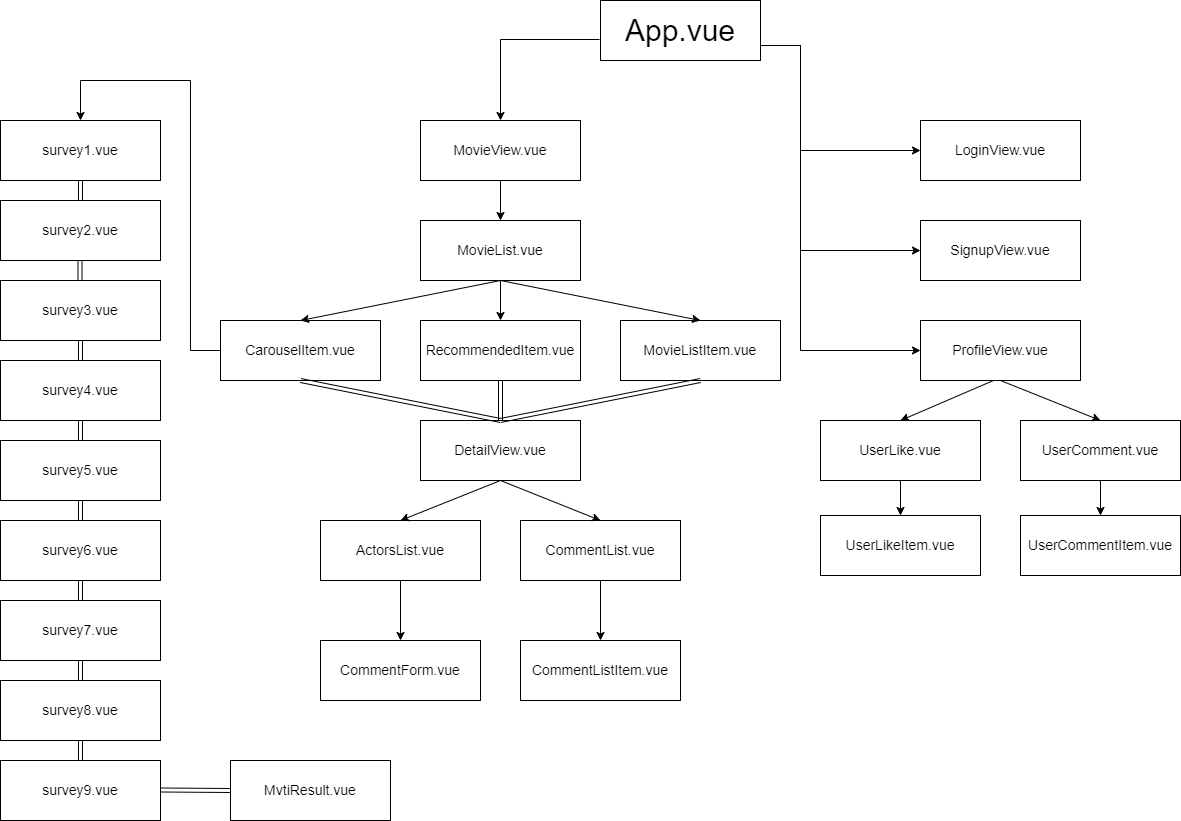

The diagram above was exported from draw.io. Its source (the exported page's mxGraphModel, read from the mxfile embedded in the PNG):
<mxGraphModel dx="1662" dy="729" grid="1" gridSize="10" guides="1" tooltips="1" connect="1" arrows="1" fold="1" page="1" pageScale="1" pageWidth="827" pageHeight="1169" math="0" shadow="0">
  <root>
    <mxCell id="0" />
    <mxCell id="1" parent="0" />
    <mxCell id="agj3k8-lh5VMDjY3fiG_-2" value="&lt;font style=&quot;font-size: 30px;&quot;&gt;App.vue&lt;/font&gt;" style="rounded=0;whiteSpace=wrap;html=1;" parent="1" vertex="1">
      <mxGeometry x="840" y="40" width="160" height="60" as="geometry" />
    </mxCell>
    <mxCell id="agj3k8-lh5VMDjY3fiG_-3" value="&lt;font style=&quot;font-size: 14px;&quot;&gt;MovieView.vue&lt;/font&gt;" style="rounded=0;whiteSpace=wrap;html=1;" parent="1" vertex="1">
      <mxGeometry x="660" y="160" width="160" height="60" as="geometry" />
    </mxCell>
    <mxCell id="agj3k8-lh5VMDjY3fiG_-5" value="&lt;font style=&quot;font-size: 14px;&quot;&gt;MovieListItem.vue&lt;/font&gt;" style="rounded=0;whiteSpace=wrap;html=1;" parent="1" vertex="1">
      <mxGeometry x="860" y="360" width="160" height="60" as="geometry" />
    </mxCell>
    <mxCell id="agj3k8-lh5VMDjY3fiG_-6" value="&lt;font style=&quot;font-size: 14px;&quot;&gt;MovieList.vue&lt;/font&gt;" style="rounded=0;whiteSpace=wrap;html=1;" parent="1" vertex="1">
      <mxGeometry x="660" y="260" width="160" height="60" as="geometry" />
    </mxCell>
    <mxCell id="agj3k8-lh5VMDjY3fiG_-7" value="&lt;font style=&quot;font-size: 14px;&quot;&gt;DetailView.vue&lt;/font&gt;" style="rounded=0;whiteSpace=wrap;html=1;" parent="1" vertex="1">
      <mxGeometry x="660" y="460" width="160" height="60" as="geometry" />
    </mxCell>
    <mxCell id="agj3k8-lh5VMDjY3fiG_-8" value="&lt;font style=&quot;font-size: 14px;&quot;&gt;RecommendedItem.vue&lt;/font&gt;" style="rounded=0;whiteSpace=wrap;html=1;" parent="1" vertex="1">
      <mxGeometry x="660" y="360" width="160" height="60" as="geometry" />
    </mxCell>
    <mxCell id="tvPGeqEusmPrZ9ocUPdW-45" style="edgeStyle=orthogonalEdgeStyle;rounded=0;orthogonalLoop=1;jettySize=auto;html=1;exitX=0;exitY=0.5;exitDx=0;exitDy=0;entryX=0.5;entryY=0;entryDx=0;entryDy=0;" parent="1" source="agj3k8-lh5VMDjY3fiG_-9" target="tvPGeqEusmPrZ9ocUPdW-1" edge="1">
      <mxGeometry relative="1" as="geometry">
        <Array as="points">
          <mxPoint x="430" y="390" />
          <mxPoint x="430" y="120" />
          <mxPoint x="320" y="120" />
        </Array>
      </mxGeometry>
    </mxCell>
    <mxCell id="agj3k8-lh5VMDjY3fiG_-9" value="&lt;font style=&quot;font-size: 14px;&quot;&gt;CarouselItem.vue&lt;/font&gt;" style="rounded=0;whiteSpace=wrap;html=1;" parent="1" vertex="1">
      <mxGeometry x="460" y="360" width="160" height="60" as="geometry" />
    </mxCell>
    <mxCell id="agj3k8-lh5VMDjY3fiG_-11" value="&lt;font style=&quot;font-size: 14px;&quot;&gt;CommentList.vue&lt;/font&gt;" style="rounded=0;whiteSpace=wrap;html=1;" parent="1" vertex="1">
      <mxGeometry x="760" y="560" width="160" height="60" as="geometry" />
    </mxCell>
    <mxCell id="agj3k8-lh5VMDjY3fiG_-13" value="&lt;font style=&quot;font-size: 14px;&quot;&gt;ActorsList.vue&lt;/font&gt;" style="rounded=0;whiteSpace=wrap;html=1;" parent="1" vertex="1">
      <mxGeometry x="560" y="560" width="160" height="60" as="geometry" />
    </mxCell>
    <mxCell id="agj3k8-lh5VMDjY3fiG_-14" value="&lt;span style=&quot;font-size: 14px;&quot;&gt;CommentListItem.vue&lt;/span&gt;" style="rounded=0;whiteSpace=wrap;html=1;" parent="1" vertex="1">
      <mxGeometry x="760" y="680" width="160" height="60" as="geometry" />
    </mxCell>
    <mxCell id="agj3k8-lh5VMDjY3fiG_-16" value="&lt;font style=&quot;font-size: 14px;&quot;&gt;CommentForm.vue&lt;/font&gt;" style="rounded=0;whiteSpace=wrap;html=1;" parent="1" vertex="1">
      <mxGeometry x="560" y="680" width="160" height="60" as="geometry" />
    </mxCell>
    <mxCell id="agj3k8-lh5VMDjY3fiG_-17" value="&lt;font style=&quot;font-size: 14px;&quot;&gt;ProfileView.vue&lt;/font&gt;" style="rounded=0;whiteSpace=wrap;html=1;" parent="1" vertex="1">
      <mxGeometry x="1160" y="360" width="160" height="60" as="geometry" />
    </mxCell>
    <mxCell id="agj3k8-lh5VMDjY3fiG_-18" value="&lt;font style=&quot;font-size: 14px;&quot;&gt;LoginView.vue&lt;/font&gt;" style="rounded=0;whiteSpace=wrap;html=1;" parent="1" vertex="1">
      <mxGeometry x="1160" y="160" width="160" height="60" as="geometry" />
    </mxCell>
    <mxCell id="agj3k8-lh5VMDjY3fiG_-19" value="&lt;font style=&quot;font-size: 14px;&quot;&gt;SignupView.vue&lt;/font&gt;" style="rounded=0;whiteSpace=wrap;html=1;" parent="1" vertex="1">
      <mxGeometry x="1160" y="260" width="160" height="60" as="geometry" />
    </mxCell>
    <mxCell id="agj3k8-lh5VMDjY3fiG_-44" style="edgeStyle=orthogonalEdgeStyle;rounded=0;orthogonalLoop=1;jettySize=auto;html=1;exitX=0.5;exitY=1;exitDx=0;exitDy=0;entryX=0.5;entryY=0;entryDx=0;entryDy=0;fontSize=14;" parent="1" source="agj3k8-lh5VMDjY3fiG_-20" target="agj3k8-lh5VMDjY3fiG_-22" edge="1">
      <mxGeometry relative="1" as="geometry" />
    </mxCell>
    <mxCell id="agj3k8-lh5VMDjY3fiG_-20" value="&lt;font style=&quot;font-size: 14px;&quot;&gt;UserComment.vue&lt;/font&gt;" style="rounded=0;whiteSpace=wrap;html=1;" parent="1" vertex="1">
      <mxGeometry x="1260" y="460" width="160" height="60" as="geometry" />
    </mxCell>
    <mxCell id="agj3k8-lh5VMDjY3fiG_-42" style="edgeStyle=orthogonalEdgeStyle;rounded=0;orthogonalLoop=1;jettySize=auto;html=1;exitX=0.5;exitY=1;exitDx=0;exitDy=0;entryX=0.5;entryY=0;entryDx=0;entryDy=0;fontSize=14;" parent="1" source="agj3k8-lh5VMDjY3fiG_-21" target="agj3k8-lh5VMDjY3fiG_-23" edge="1">
      <mxGeometry relative="1" as="geometry" />
    </mxCell>
    <mxCell id="agj3k8-lh5VMDjY3fiG_-21" value="&lt;font style=&quot;font-size: 14px;&quot;&gt;UserLike.vue&lt;/font&gt;" style="rounded=0;whiteSpace=wrap;html=1;" parent="1" vertex="1">
      <mxGeometry x="1060" y="460" width="160" height="60" as="geometry" />
    </mxCell>
    <mxCell id="agj3k8-lh5VMDjY3fiG_-22" value="&lt;font style=&quot;font-size: 14px;&quot;&gt;UserCommentItem.vue&lt;/font&gt;" style="rounded=0;whiteSpace=wrap;html=1;" parent="1" vertex="1">
      <mxGeometry x="1260" y="555" width="160" height="60" as="geometry" />
    </mxCell>
    <mxCell id="agj3k8-lh5VMDjY3fiG_-23" value="&lt;font style=&quot;font-size: 14px;&quot;&gt;UserLikeItem.vue&lt;/font&gt;" style="rounded=0;whiteSpace=wrap;html=1;" parent="1" vertex="1">
      <mxGeometry x="1060" y="555" width="160" height="60" as="geometry" />
    </mxCell>
    <mxCell id="agj3k8-lh5VMDjY3fiG_-24" value="" style="endArrow=classic;html=1;rounded=0;fontSize=14;exitX=-0.006;exitY=0.65;exitDx=0;exitDy=0;exitPerimeter=0;entryX=0.5;entryY=0;entryDx=0;entryDy=0;" parent="1" source="agj3k8-lh5VMDjY3fiG_-2" target="agj3k8-lh5VMDjY3fiG_-3" edge="1">
      <mxGeometry width="50" height="50" relative="1" as="geometry">
        <mxPoint x="720" y="160" as="sourcePoint" />
        <mxPoint x="720" y="160" as="targetPoint" />
        <Array as="points">
          <mxPoint x="740" y="79" />
        </Array>
      </mxGeometry>
    </mxCell>
    <mxCell id="agj3k8-lh5VMDjY3fiG_-25" value="" style="endArrow=classic;html=1;rounded=0;fontSize=14;exitX=0.5;exitY=1;exitDx=0;exitDy=0;entryX=0.5;entryY=0;entryDx=0;entryDy=0;" parent="1" source="agj3k8-lh5VMDjY3fiG_-3" target="agj3k8-lh5VMDjY3fiG_-6" edge="1">
      <mxGeometry width="50" height="50" relative="1" as="geometry">
        <mxPoint x="630" y="230" as="sourcePoint" />
        <mxPoint x="630" y="260" as="targetPoint" />
      </mxGeometry>
    </mxCell>
    <mxCell id="agj3k8-lh5VMDjY3fiG_-26" value="" style="endArrow=classic;html=1;rounded=0;fontSize=14;entryX=0.5;entryY=0;entryDx=0;entryDy=0;exitX=0.5;exitY=1;exitDx=0;exitDy=0;" parent="1" source="agj3k8-lh5VMDjY3fiG_-6" target="agj3k8-lh5VMDjY3fiG_-8" edge="1">
      <mxGeometry width="50" height="50" relative="1" as="geometry">
        <mxPoint x="690" y="370" as="sourcePoint" />
        <mxPoint x="740" y="320" as="targetPoint" />
      </mxGeometry>
    </mxCell>
    <mxCell id="agj3k8-lh5VMDjY3fiG_-27" value="" style="endArrow=classic;html=1;rounded=0;fontSize=14;" parent="1" edge="1">
      <mxGeometry width="50" height="50" relative="1" as="geometry">
        <mxPoint x="740" y="320" as="sourcePoint" />
        <mxPoint x="540" y="360" as="targetPoint" />
      </mxGeometry>
    </mxCell>
    <mxCell id="agj3k8-lh5VMDjY3fiG_-28" value="" style="endArrow=classic;html=1;rounded=0;fontSize=14;" parent="1" edge="1">
      <mxGeometry width="50" height="50" relative="1" as="geometry">
        <mxPoint x="740" y="320" as="sourcePoint" />
        <mxPoint x="940" y="360" as="targetPoint" />
      </mxGeometry>
    </mxCell>
    <mxCell id="agj3k8-lh5VMDjY3fiG_-32" value="" style="endArrow=classic;html=1;rounded=0;fontSize=14;entryX=0.5;entryY=0;entryDx=0;entryDy=0;exitX=0.5;exitY=1;exitDx=0;exitDy=0;" parent="1" source="agj3k8-lh5VMDjY3fiG_-7" target="agj3k8-lh5VMDjY3fiG_-13" edge="1">
      <mxGeometry width="50" height="50" relative="1" as="geometry">
        <mxPoint x="540" y="530" as="sourcePoint" />
        <mxPoint x="590" y="480" as="targetPoint" />
      </mxGeometry>
    </mxCell>
    <mxCell id="agj3k8-lh5VMDjY3fiG_-33" value="" style="endArrow=classic;html=1;rounded=0;fontSize=14;exitX=0.5;exitY=1;exitDx=0;exitDy=0;entryX=0.5;entryY=0;entryDx=0;entryDy=0;" parent="1" source="agj3k8-lh5VMDjY3fiG_-7" target="agj3k8-lh5VMDjY3fiG_-11" edge="1">
      <mxGeometry width="50" height="50" relative="1" as="geometry">
        <mxPoint x="850" y="550" as="sourcePoint" />
        <mxPoint x="900" y="500" as="targetPoint" />
      </mxGeometry>
    </mxCell>
    <mxCell id="agj3k8-lh5VMDjY3fiG_-34" value="" style="endArrow=classic;html=1;rounded=0;fontSize=14;exitX=0.5;exitY=1;exitDx=0;exitDy=0;entryX=0.5;entryY=0;entryDx=0;entryDy=0;" parent="1" source="agj3k8-lh5VMDjY3fiG_-13" target="agj3k8-lh5VMDjY3fiG_-16" edge="1">
      <mxGeometry width="50" height="50" relative="1" as="geometry">
        <mxPoint x="615" y="680" as="sourcePoint" />
        <mxPoint x="665" y="630" as="targetPoint" />
      </mxGeometry>
    </mxCell>
    <mxCell id="agj3k8-lh5VMDjY3fiG_-35" value="" style="endArrow=classic;html=1;rounded=0;fontSize=14;exitX=0.5;exitY=1;exitDx=0;exitDy=0;" parent="1" source="agj3k8-lh5VMDjY3fiG_-11" target="agj3k8-lh5VMDjY3fiG_-14" edge="1">
      <mxGeometry width="50" height="50" relative="1" as="geometry">
        <mxPoint x="840" y="640" as="sourcePoint" />
        <mxPoint x="890" y="590" as="targetPoint" />
      </mxGeometry>
    </mxCell>
    <mxCell id="agj3k8-lh5VMDjY3fiG_-36" value="" style="endArrow=classic;html=1;rounded=0;fontSize=14;exitX=1;exitY=0.75;exitDx=0;exitDy=0;entryX=0;entryY=0.5;entryDx=0;entryDy=0;" parent="1" source="agj3k8-lh5VMDjY3fiG_-2" target="agj3k8-lh5VMDjY3fiG_-18" edge="1">
      <mxGeometry width="50" height="50" relative="1" as="geometry">
        <mxPoint x="950" y="95" as="sourcePoint" />
        <mxPoint x="1000" y="45" as="targetPoint" />
        <Array as="points">
          <mxPoint x="1040" y="85" />
          <mxPoint x="1040" y="190" />
        </Array>
      </mxGeometry>
    </mxCell>
    <mxCell id="agj3k8-lh5VMDjY3fiG_-37" value="" style="endArrow=classic;html=1;rounded=0;fontSize=14;exitX=1;exitY=0.75;exitDx=0;exitDy=0;entryX=0;entryY=0.5;entryDx=0;entryDy=0;" parent="1" source="agj3k8-lh5VMDjY3fiG_-2" target="agj3k8-lh5VMDjY3fiG_-19" edge="1">
      <mxGeometry width="50" height="50" relative="1" as="geometry">
        <mxPoint x="1050" y="440" as="sourcePoint" />
        <mxPoint x="1100" y="390" as="targetPoint" />
        <Array as="points">
          <mxPoint x="1040" y="85" />
          <mxPoint x="1040" y="290" />
        </Array>
      </mxGeometry>
    </mxCell>
    <mxCell id="agj3k8-lh5VMDjY3fiG_-38" value="" style="endArrow=classic;html=1;rounded=0;fontSize=14;entryX=0;entryY=0.5;entryDx=0;entryDy=0;exitX=1;exitY=0.75;exitDx=0;exitDy=0;" parent="1" source="agj3k8-lh5VMDjY3fiG_-2" target="agj3k8-lh5VMDjY3fiG_-17" edge="1">
      <mxGeometry width="50" height="50" relative="1" as="geometry">
        <mxPoint x="1050" y="440" as="sourcePoint" />
        <mxPoint x="1100" y="390" as="targetPoint" />
        <Array as="points">
          <mxPoint x="1040" y="85" />
          <mxPoint x="1040" y="390" />
        </Array>
      </mxGeometry>
    </mxCell>
    <mxCell id="agj3k8-lh5VMDjY3fiG_-39" value="" style="endArrow=classic;html=1;rounded=0;fontSize=14;exitX=0.456;exitY=1;exitDx=0;exitDy=0;exitPerimeter=0;entryX=0.5;entryY=0;entryDx=0;entryDy=0;" parent="1" source="agj3k8-lh5VMDjY3fiG_-17" target="agj3k8-lh5VMDjY3fiG_-21" edge="1">
      <mxGeometry width="50" height="50" relative="1" as="geometry">
        <mxPoint x="1050" y="440" as="sourcePoint" />
        <mxPoint x="1040" y="520" as="targetPoint" />
      </mxGeometry>
    </mxCell>
    <mxCell id="agj3k8-lh5VMDjY3fiG_-40" value="" style="endArrow=classic;html=1;rounded=0;fontSize=14;exitX=0.5;exitY=1;exitDx=0;exitDy=0;entryX=0.5;entryY=0;entryDx=0;entryDy=0;" parent="1" source="agj3k8-lh5VMDjY3fiG_-17" target="agj3k8-lh5VMDjY3fiG_-20" edge="1">
      <mxGeometry width="50" height="50" relative="1" as="geometry">
        <mxPoint x="1335" y="460" as="sourcePoint" />
        <mxPoint x="1385" y="410" as="targetPoint" />
      </mxGeometry>
    </mxCell>
    <mxCell id="agj3k8-lh5VMDjY3fiG_-45" value="" style="shape=link;html=1;rounded=0;fontSize=14;entryX=0.5;entryY=1;entryDx=0;entryDy=0;exitX=0.5;exitY=0;exitDx=0;exitDy=0;" parent="1" source="agj3k8-lh5VMDjY3fiG_-7" target="agj3k8-lh5VMDjY3fiG_-5" edge="1">
      <mxGeometry width="100" relative="1" as="geometry">
        <mxPoint x="830" y="440" as="sourcePoint" />
        <mxPoint x="930" y="440" as="targetPoint" />
      </mxGeometry>
    </mxCell>
    <mxCell id="agj3k8-lh5VMDjY3fiG_-46" value="" style="shape=link;html=1;rounded=0;fontSize=14;exitX=0.5;exitY=1;exitDx=0;exitDy=0;entryX=0.5;entryY=0;entryDx=0;entryDy=0;" parent="1" source="agj3k8-lh5VMDjY3fiG_-8" target="agj3k8-lh5VMDjY3fiG_-7" edge="1">
      <mxGeometry width="100" relative="1" as="geometry">
        <mxPoint x="810" y="420" as="sourcePoint" />
        <mxPoint x="910" y="420" as="targetPoint" />
      </mxGeometry>
    </mxCell>
    <mxCell id="agj3k8-lh5VMDjY3fiG_-49" value="" style="shape=link;html=1;rounded=0;fontSize=14;exitX=0.5;exitY=1;exitDx=0;exitDy=0;entryX=0.5;entryY=0;entryDx=0;entryDy=0;" parent="1" source="agj3k8-lh5VMDjY3fiG_-9" target="agj3k8-lh5VMDjY3fiG_-7" edge="1">
      <mxGeometry width="100" relative="1" as="geometry">
        <mxPoint x="620" y="420" as="sourcePoint" />
        <mxPoint x="720" y="420" as="targetPoint" />
      </mxGeometry>
    </mxCell>
    <mxCell id="tvPGeqEusmPrZ9ocUPdW-1" value="&lt;font style=&quot;font-size: 14px;&quot;&gt;survey1.vue&lt;/font&gt;" style="rounded=0;whiteSpace=wrap;html=1;" parent="1" vertex="1">
      <mxGeometry x="240" y="160" width="160" height="60" as="geometry" />
    </mxCell>
    <mxCell id="tvPGeqEusmPrZ9ocUPdW-2" value="&lt;font style=&quot;font-size: 14px;&quot;&gt;survey2.vue&lt;/font&gt;" style="rounded=0;whiteSpace=wrap;html=1;" parent="1" vertex="1">
      <mxGeometry x="240" y="240" width="160" height="60" as="geometry" />
    </mxCell>
    <mxCell id="tvPGeqEusmPrZ9ocUPdW-4" value="&lt;font style=&quot;font-size: 14px;&quot;&gt;survey3.vue&lt;/font&gt;" style="rounded=0;whiteSpace=wrap;html=1;" parent="1" vertex="1">
      <mxGeometry x="240" y="320" width="160" height="60" as="geometry" />
    </mxCell>
    <mxCell id="tvPGeqEusmPrZ9ocUPdW-6" value="&lt;font style=&quot;font-size: 14px;&quot;&gt;survey4.vue&lt;/font&gt;" style="rounded=0;whiteSpace=wrap;html=1;" parent="1" vertex="1">
      <mxGeometry x="240" y="400" width="160" height="60" as="geometry" />
    </mxCell>
    <mxCell id="tvPGeqEusmPrZ9ocUPdW-8" value="&lt;font style=&quot;font-size: 14px;&quot;&gt;survey5.vue&lt;/font&gt;" style="rounded=0;whiteSpace=wrap;html=1;" parent="1" vertex="1">
      <mxGeometry x="240" y="480" width="160" height="60" as="geometry" />
    </mxCell>
    <mxCell id="tvPGeqEusmPrZ9ocUPdW-10" value="&lt;font style=&quot;font-size: 14px;&quot;&gt;survey6.vue&lt;/font&gt;" style="rounded=0;whiteSpace=wrap;html=1;" parent="1" vertex="1">
      <mxGeometry x="240" y="560" width="160" height="60" as="geometry" />
    </mxCell>
    <mxCell id="tvPGeqEusmPrZ9ocUPdW-12" value="&lt;font style=&quot;font-size: 14px;&quot;&gt;survey7.vue&lt;/font&gt;" style="rounded=0;whiteSpace=wrap;html=1;" parent="1" vertex="1">
      <mxGeometry x="240" y="640" width="160" height="60" as="geometry" />
    </mxCell>
    <mxCell id="tvPGeqEusmPrZ9ocUPdW-14" value="&lt;font style=&quot;font-size: 14px;&quot;&gt;survey8.vue&lt;/font&gt;" style="rounded=0;whiteSpace=wrap;html=1;" parent="1" vertex="1">
      <mxGeometry x="240" y="720" width="160" height="60" as="geometry" />
    </mxCell>
    <mxCell id="tvPGeqEusmPrZ9ocUPdW-16" value="&lt;font style=&quot;font-size: 14px;&quot;&gt;survey9.vue&lt;/font&gt;" style="rounded=0;whiteSpace=wrap;html=1;" parent="1" vertex="1">
      <mxGeometry x="240" y="800" width="160" height="60" as="geometry" />
    </mxCell>
    <mxCell id="tvPGeqEusmPrZ9ocUPdW-19" value="" style="shape=link;html=1;rounded=0;" parent="1" source="tvPGeqEusmPrZ9ocUPdW-2" edge="1">
      <mxGeometry width="100" relative="1" as="geometry">
        <mxPoint x="320" y="140" as="sourcePoint" />
        <mxPoint x="320" y="220" as="targetPoint" />
      </mxGeometry>
    </mxCell>
    <mxCell id="tvPGeqEusmPrZ9ocUPdW-21" value="" style="shape=link;html=1;rounded=0;" parent="1" edge="1">
      <mxGeometry width="100" relative="1" as="geometry">
        <mxPoint x="319.5" y="320" as="sourcePoint" />
        <mxPoint x="319.5" y="300" as="targetPoint" />
      </mxGeometry>
    </mxCell>
    <mxCell id="tvPGeqEusmPrZ9ocUPdW-23" value="" style="shape=link;html=1;rounded=0;entryX=0.5;entryY=1;entryDx=0;entryDy=0;exitX=0.5;exitY=0;exitDx=0;exitDy=0;" parent="1" source="tvPGeqEusmPrZ9ocUPdW-6" target="tvPGeqEusmPrZ9ocUPdW-4" edge="1">
      <mxGeometry width="100" relative="1" as="geometry">
        <mxPoint x="329.5" y="330" as="sourcePoint" />
        <mxPoint x="329.5" y="310" as="targetPoint" />
      </mxGeometry>
    </mxCell>
    <mxCell id="tvPGeqEusmPrZ9ocUPdW-25" value="" style="shape=link;html=1;rounded=0;entryX=0.5;entryY=1;entryDx=0;entryDy=0;exitX=0.5;exitY=0;exitDx=0;exitDy=0;" parent="1" source="tvPGeqEusmPrZ9ocUPdW-8" target="tvPGeqEusmPrZ9ocUPdW-6" edge="1">
      <mxGeometry width="100" relative="1" as="geometry">
        <mxPoint x="349.5" y="350" as="sourcePoint" />
        <mxPoint x="349.5" y="330" as="targetPoint" />
      </mxGeometry>
    </mxCell>
    <mxCell id="tvPGeqEusmPrZ9ocUPdW-26" value="" style="shape=link;html=1;rounded=0;exitX=0.5;exitY=1;exitDx=0;exitDy=0;" parent="1" source="tvPGeqEusmPrZ9ocUPdW-8" target="tvPGeqEusmPrZ9ocUPdW-10" edge="1">
      <mxGeometry width="100" relative="1" as="geometry">
        <mxPoint x="660" y="480" as="sourcePoint" />
        <mxPoint x="760" y="480" as="targetPoint" />
      </mxGeometry>
    </mxCell>
    <mxCell id="tvPGeqEusmPrZ9ocUPdW-31" value="" style="shape=link;html=1;rounded=0;exitX=0.5;exitY=1;exitDx=0;exitDy=0;entryX=0.5;entryY=0;entryDx=0;entryDy=0;" parent="1" source="tvPGeqEusmPrZ9ocUPdW-10" target="tvPGeqEusmPrZ9ocUPdW-12" edge="1">
      <mxGeometry width="100" relative="1" as="geometry">
        <mxPoint x="660" y="480" as="sourcePoint" />
        <mxPoint x="760" y="480" as="targetPoint" />
      </mxGeometry>
    </mxCell>
    <mxCell id="tvPGeqEusmPrZ9ocUPdW-32" value="" style="shape=link;html=1;rounded=0;exitX=0.5;exitY=1;exitDx=0;exitDy=0;" parent="1" source="tvPGeqEusmPrZ9ocUPdW-12" target="tvPGeqEusmPrZ9ocUPdW-14" edge="1">
      <mxGeometry width="100" relative="1" as="geometry">
        <mxPoint x="660" y="480" as="sourcePoint" />
        <mxPoint x="760" y="480" as="targetPoint" />
      </mxGeometry>
    </mxCell>
    <mxCell id="tvPGeqEusmPrZ9ocUPdW-33" value="" style="shape=link;html=1;rounded=0;exitX=0.5;exitY=1;exitDx=0;exitDy=0;" parent="1" source="tvPGeqEusmPrZ9ocUPdW-14" target="tvPGeqEusmPrZ9ocUPdW-16" edge="1">
      <mxGeometry width="100" relative="1" as="geometry">
        <mxPoint x="660" y="480" as="sourcePoint" />
        <mxPoint x="760" y="480" as="targetPoint" />
      </mxGeometry>
    </mxCell>
    <mxCell id="tvPGeqEusmPrZ9ocUPdW-35" value="&lt;font style=&quot;font-size: 14px;&quot;&gt;MvtiResult.vue&lt;/font&gt;" style="rounded=0;whiteSpace=wrap;html=1;" parent="1" vertex="1">
      <mxGeometry x="470" y="800" width="160" height="60" as="geometry" />
    </mxCell>
    <mxCell id="tvPGeqEusmPrZ9ocUPdW-37" value="" style="shape=link;html=1;rounded=0;entryX=0;entryY=0.5;entryDx=0;entryDy=0;" parent="1" target="tvPGeqEusmPrZ9ocUPdW-35" edge="1">
      <mxGeometry width="100" relative="1" as="geometry">
        <mxPoint x="400" y="829.5" as="sourcePoint" />
        <mxPoint x="460" y="830" as="targetPoint" />
      </mxGeometry>
    </mxCell>
  </root>
</mxGraphModel>